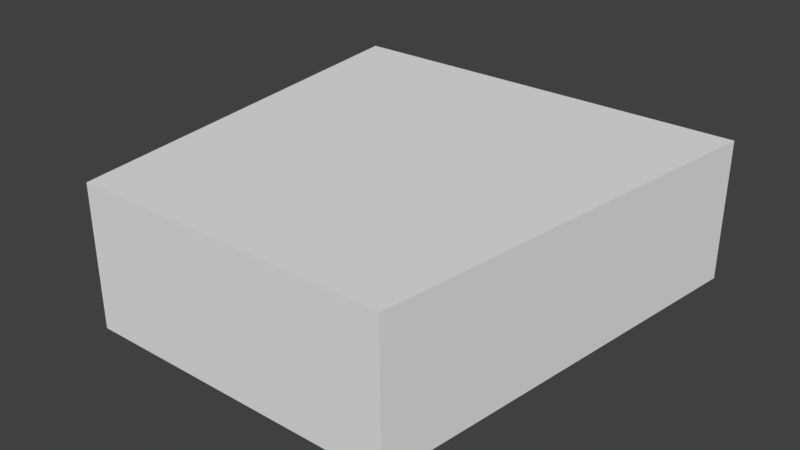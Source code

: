 # Source: mining-drill.blend  (saved by Blender 2.93.20; exported with 4.5.12 LTS)
import bpy
from mathutils import Matrix  # noqa: F401  (used for matrix-valued properties, if any)

bpy.ops.wm.read_factory_settings(use_empty=True)
scene = bpy.context.scene
scene.name = 'Scene'

# ---- collections
col_collection_1 = bpy.data.collections.new('Collection 1'); scene.collection.children.link(col_collection_1)
col_ttd = bpy.data.collections.new('TTD'); scene.collection.children.link(col_ttd)

# ---- materials (node trees are filled in below, after node groups)
mat_material = bpy.data.materials.new('Material')
mat_material.alpha_threshold = 0.0
mat_material.use_transparent_shadow = False
mat_material.roughness = 0.5
mat_material.line_color = (0.0, 0.0, 0.0, 1.0)

# ---- material node trees

# ---- world
world_world = bpy.data.worlds.new('World'); scene.world = world_world
world_world.color = (0.05088, 0.05088, 0.05088)
world_world.use_sun_shadow = False
world_world.sun_shadow_jitter_overblur = 0.0
world_world.cycles.sampling_method = 'MANUAL'

# ---- meshes
me_cube = bpy.data.meshes.new('Cube')
me_cube.from_pydata([(1.5, 1.5, 0.0), (1.125, -1.5, 0.0), (-1.125, -1.5, 0.0), (-1.5, 1.5, 0.0), (1.5, 1.5, 1.0), (1.125, -1.5, 1.0), (-1.125, -1.5, 1.0), (-1.5, 1.5, 1.0)], [], [(0, 1, 2, 3), (4, 7, 6, 5), (0, 4, 5, 1), (1, 5, 6, 2), (2, 6, 7, 3), (4, 0, 3, 7)])
me_cube.materials.append(mat_material)
me_cube.use_remesh_preserve_volume = False
me_cube.use_remesh_preserve_attributes = False
me_cube.use_mirror_vertex_groups = False
me_cube.update()

# ---- objects
ob_cube = bpy.data.objects.new('Cube', me_cube)

# ---- transforms, parenting, visibility, modifiers, constraints
ob_cube.location = (0.0, 0.0, 0.0)
ob_cube.lock_rotations_4d = False
ob_cube.empty_display_type = 'ARROWS'
ob_cube.lineart.crease_threshold = 0.0

# ---- collection membership
col_collection_1.objects.link(ob_cube)
col_ttd.objects.link(ob_cube)

# ---- scene / render settings (as saved in the file)
scene.frame_start = 1; scene.frame_end = 250; scene.frame_set(1)
scene.render.engine = 'BLENDER_EEVEE_NEXT'
scene.render.resolution_percentage = 50
scene.render.dither_intensity = 0.0
scene.cycles.use_denoising = False
scene.cycles.samples = 128
scene.cycles.sampling_pattern = 'TABULATED_SOBOL'
scene.cycles.use_adaptive_sampling = False
scene.cycles.use_light_tree = False
scene.cycles.blur_glossy = 0.0
scene.cycles.sample_clamp_indirect = 0.0
scene.view_settings.view_transform = 'Standard'
bpy.context.view_layer.update()

# ---- added for rendering (the .blend has no active camera and no usable light): camera, sun
cam_auto = bpy.data.cameras.new('AutoCamera')
cam_auto.lens = 50.0
cam_auto.sensor_width = 36.0
cam_auto.clip_end = 1000.0
ob_auto_camera = bpy.data.objects.new('AutoCamera', cam_auto)
scene.collection.objects.link(ob_auto_camera)
ob_auto_camera.location = (4.03296, -4.83955, 3.72637)
ob_auto_camera.rotation_euler = (1.09748, -7.21219e-08, 0.694738)
scene.camera = ob_auto_camera
light_auto_sun = bpy.data.lights.new('AutoSun', 'SUN')
light_auto_sun.energy = 3.0
light_auto_sun.angle = 0.0523599
ob_auto_sun = bpy.data.objects.new('AutoSun', light_auto_sun)
scene.collection.objects.link(ob_auto_sun)
ob_auto_sun.rotation_euler = (0.872665, 0.174533, 0.523599)
bpy.context.view_layer.update()
